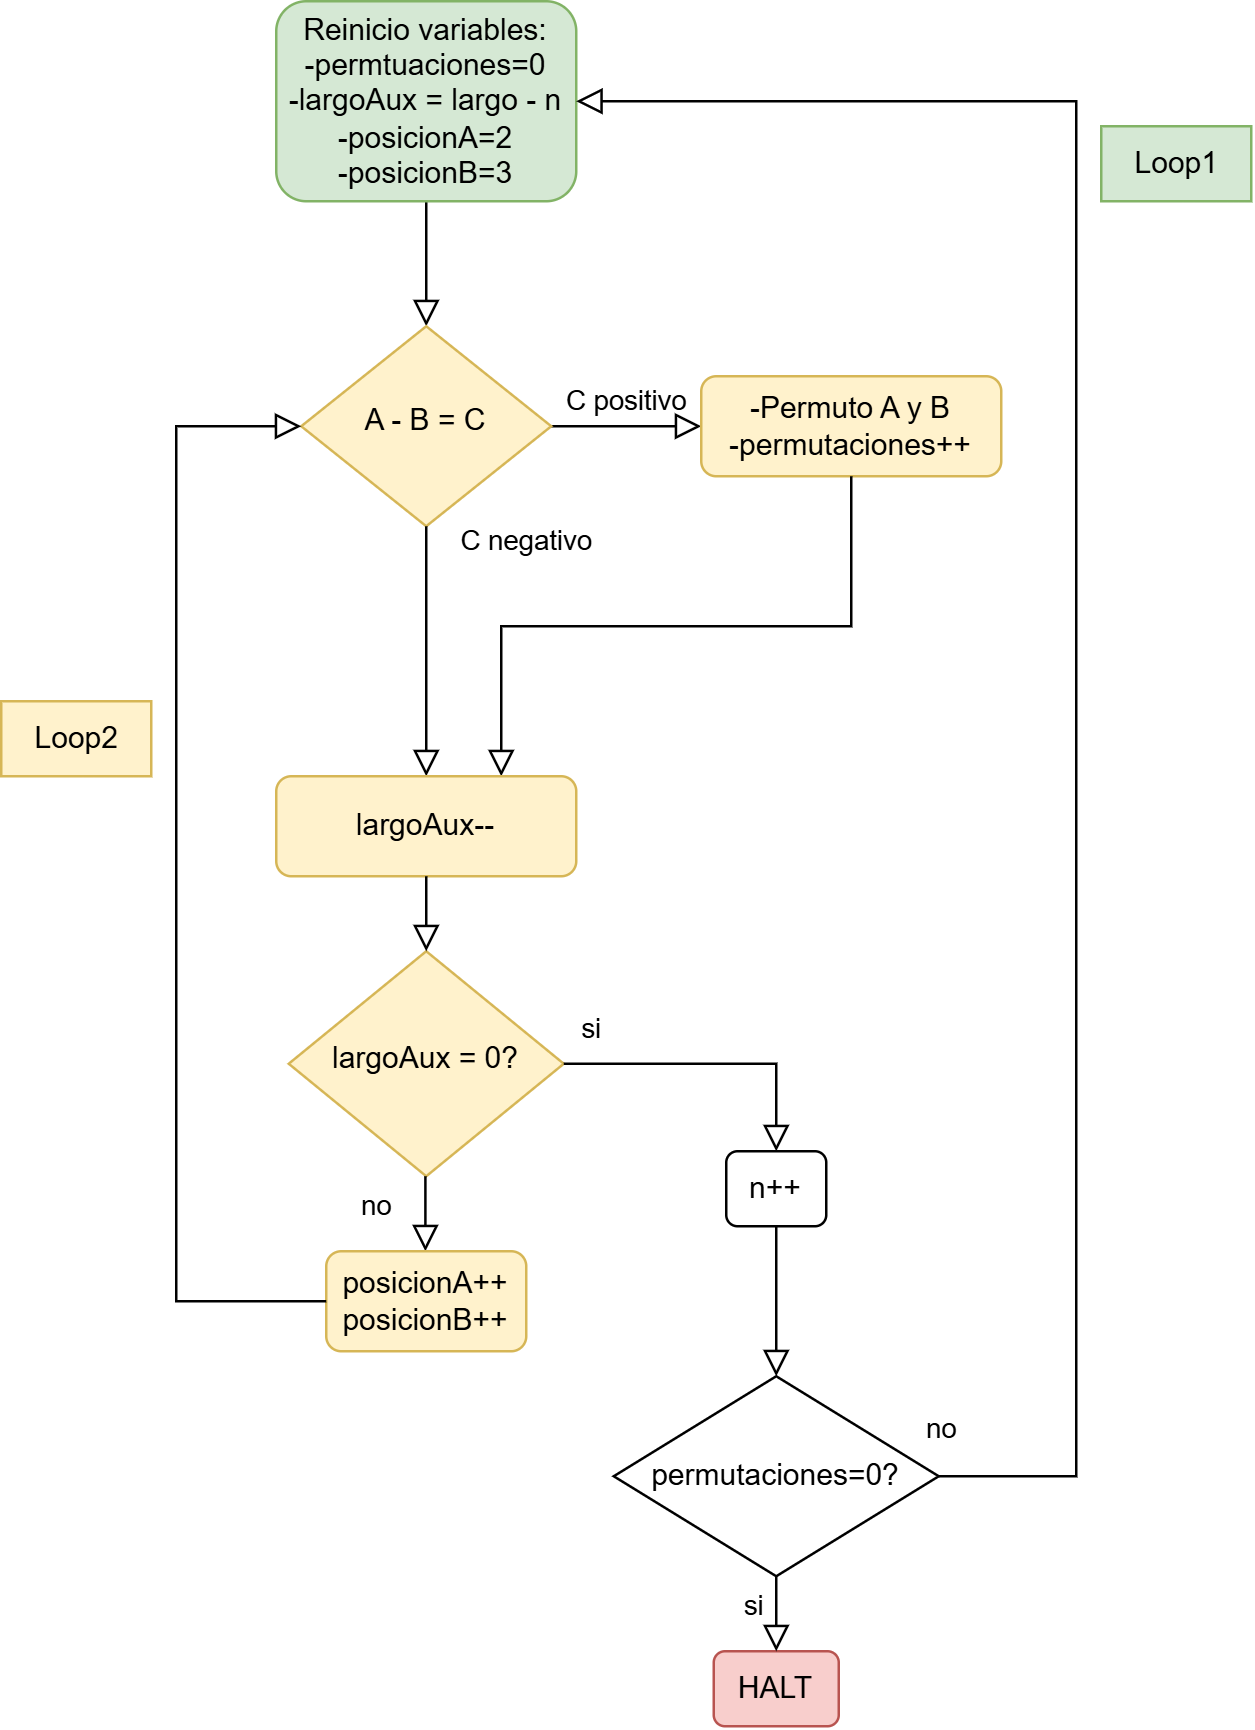

The diagram above was exported from draw.io. Its source (the exported page's mxGraphModel, read from the mxfile embedded in the PNG):
<mxGraphModel dx="1277" dy="716" grid="1" gridSize="10" guides="1" tooltips="1" connect="1" arrows="1" fold="1" page="1" pageScale="1" pageWidth="827" pageHeight="1169" math="0" shadow="0">
  <root>
    <mxCell id="WIyWlLk6GJQsqaUBKTNV-0" />
    <mxCell id="WIyWlLk6GJQsqaUBKTNV-1" parent="WIyWlLk6GJQsqaUBKTNV-0" />
    <mxCell id="WIyWlLk6GJQsqaUBKTNV-2" value="" style="rounded=0;html=1;jettySize=auto;orthogonalLoop=1;fontSize=11;endArrow=block;endFill=0;endSize=8;strokeWidth=1;shadow=0;labelBackgroundColor=none;edgeStyle=orthogonalEdgeStyle;" parent="WIyWlLk6GJQsqaUBKTNV-1" source="WIyWlLk6GJQsqaUBKTNV-3" target="WIyWlLk6GJQsqaUBKTNV-6" edge="1">
      <mxGeometry relative="1" as="geometry" />
    </mxCell>
    <mxCell id="WIyWlLk6GJQsqaUBKTNV-3" value="Reinicio variables:&lt;div&gt;-permtuaciones=0&lt;/div&gt;&lt;div&gt;-largoAux = largo - n&lt;/div&gt;&lt;div&gt;-posicionA=2&lt;/div&gt;&lt;div&gt;-posicionB=3&lt;/div&gt;" style="rounded=1;whiteSpace=wrap;html=1;fontSize=12;glass=0;strokeWidth=1;shadow=0;fillColor=#d5e8d4;strokeColor=#82b366;" parent="WIyWlLk6GJQsqaUBKTNV-1" vertex="1">
      <mxGeometry x="160" y="40" width="120" height="80" as="geometry" />
    </mxCell>
    <mxCell id="WIyWlLk6GJQsqaUBKTNV-5" value="C positivo" style="edgeStyle=orthogonalEdgeStyle;rounded=0;html=1;jettySize=auto;orthogonalLoop=1;fontSize=11;endArrow=block;endFill=0;endSize=8;strokeWidth=1;shadow=0;labelBackgroundColor=none;" parent="WIyWlLk6GJQsqaUBKTNV-1" source="WIyWlLk6GJQsqaUBKTNV-6" target="WIyWlLk6GJQsqaUBKTNV-7" edge="1">
      <mxGeometry y="10" relative="1" as="geometry">
        <mxPoint as="offset" />
      </mxGeometry>
    </mxCell>
    <mxCell id="WIyWlLk6GJQsqaUBKTNV-6" value="A - B = C" style="rhombus;whiteSpace=wrap;html=1;shadow=0;fontFamily=Helvetica;fontSize=12;align=center;strokeWidth=1;spacing=6;spacingTop=-4;fillColor=#fff2cc;strokeColor=#d6b656;" parent="WIyWlLk6GJQsqaUBKTNV-1" vertex="1">
      <mxGeometry x="170" y="170" width="100" height="80" as="geometry" />
    </mxCell>
    <mxCell id="WIyWlLk6GJQsqaUBKTNV-7" value="-Permuto A y B&lt;div&gt;-permutaciones++&lt;/div&gt;" style="rounded=1;whiteSpace=wrap;html=1;fontSize=12;glass=0;strokeWidth=1;shadow=0;fillColor=#fff2cc;strokeColor=#d6b656;" parent="WIyWlLk6GJQsqaUBKTNV-1" vertex="1">
      <mxGeometry x="330" y="190" width="120" height="40" as="geometry" />
    </mxCell>
    <mxCell id="WIyWlLk6GJQsqaUBKTNV-8" value="C negativo" style="rounded=0;html=1;jettySize=auto;orthogonalLoop=1;fontSize=11;endArrow=block;endFill=0;endSize=8;strokeWidth=1;shadow=0;labelBackgroundColor=none;edgeStyle=orthogonalEdgeStyle;exitX=0.5;exitY=1;exitDx=0;exitDy=0;" parent="WIyWlLk6GJQsqaUBKTNV-1" source="WIyWlLk6GJQsqaUBKTNV-6" target="WIyWlLk6GJQsqaUBKTNV-11" edge="1">
      <mxGeometry x="-0.8889" y="40" relative="1" as="geometry">
        <mxPoint as="offset" />
        <mxPoint x="220" y="370" as="sourcePoint" />
      </mxGeometry>
    </mxCell>
    <mxCell id="WIyWlLk6GJQsqaUBKTNV-9" value="" style="edgeStyle=orthogonalEdgeStyle;rounded=0;html=1;jettySize=auto;orthogonalLoop=1;fontSize=11;endArrow=block;endFill=0;endSize=8;strokeWidth=1;shadow=0;labelBackgroundColor=none;exitX=0.5;exitY=1;exitDx=0;exitDy=0;entryX=0.75;entryY=0;entryDx=0;entryDy=0;" parent="WIyWlLk6GJQsqaUBKTNV-1" source="WIyWlLk6GJQsqaUBKTNV-7" target="WIyWlLk6GJQsqaUBKTNV-11" edge="1">
      <mxGeometry y="10" relative="1" as="geometry">
        <mxPoint as="offset" />
        <mxPoint x="490.03" y="350" as="sourcePoint" />
        <mxPoint x="390" y="360" as="targetPoint" />
      </mxGeometry>
    </mxCell>
    <mxCell id="WIyWlLk6GJQsqaUBKTNV-11" value="largoAux--" style="rounded=1;whiteSpace=wrap;html=1;fontSize=12;glass=0;strokeWidth=1;shadow=0;fillColor=#fff2cc;strokeColor=#d6b656;" parent="WIyWlLk6GJQsqaUBKTNV-1" vertex="1">
      <mxGeometry x="160" y="350" width="120" height="40" as="geometry" />
    </mxCell>
    <mxCell id="eGklb1wBObMqbzhag7lc-3" value="largoAux = 0?" style="rhombus;whiteSpace=wrap;html=1;shadow=0;fontFamily=Helvetica;fontSize=12;align=center;strokeWidth=1;spacing=6;spacingTop=-4;fillColor=#fff2cc;strokeColor=#d6b656;" vertex="1" parent="WIyWlLk6GJQsqaUBKTNV-1">
      <mxGeometry x="165" y="420" width="110" height="90" as="geometry" />
    </mxCell>
    <mxCell id="eGklb1wBObMqbzhag7lc-5" value="" style="rounded=0;html=1;jettySize=auto;orthogonalLoop=1;fontSize=11;endArrow=block;endFill=0;endSize=8;strokeWidth=1;shadow=0;labelBackgroundColor=none;edgeStyle=orthogonalEdgeStyle;exitX=0.5;exitY=1;exitDx=0;exitDy=0;entryX=0.5;entryY=0;entryDx=0;entryDy=0;" edge="1" parent="WIyWlLk6GJQsqaUBKTNV-1" source="WIyWlLk6GJQsqaUBKTNV-11" target="eGklb1wBObMqbzhag7lc-3">
      <mxGeometry x="-0.8889" y="40" relative="1" as="geometry">
        <mxPoint as="offset" />
        <mxPoint x="330" y="400" as="sourcePoint" />
        <mxPoint x="330" y="500" as="targetPoint" />
      </mxGeometry>
    </mxCell>
    <mxCell id="eGklb1wBObMqbzhag7lc-7" value="" style="rounded=0;html=1;jettySize=auto;orthogonalLoop=1;fontSize=11;endArrow=block;endFill=0;endSize=8;strokeWidth=1;shadow=0;labelBackgroundColor=none;edgeStyle=orthogonalEdgeStyle;exitX=0.5;exitY=1;exitDx=0;exitDy=0;entryX=0.5;entryY=0;entryDx=0;entryDy=0;" edge="1" parent="WIyWlLk6GJQsqaUBKTNV-1">
      <mxGeometry x="-0.8889" y="40" relative="1" as="geometry">
        <mxPoint as="offset" />
        <mxPoint x="219.66" y="510" as="sourcePoint" />
        <mxPoint x="219.66" y="540" as="targetPoint" />
      </mxGeometry>
    </mxCell>
    <mxCell id="eGklb1wBObMqbzhag7lc-10" value="no" style="edgeLabel;html=1;align=center;verticalAlign=middle;resizable=0;points=[];" vertex="1" connectable="0" parent="eGklb1wBObMqbzhag7lc-7">
      <mxGeometry x="-0.2429" relative="1" as="geometry">
        <mxPoint x="-20" as="offset" />
      </mxGeometry>
    </mxCell>
    <mxCell id="eGklb1wBObMqbzhag7lc-8" value="posicionA++&lt;div&gt;posicionB++&lt;/div&gt;" style="rounded=1;whiteSpace=wrap;html=1;fillColor=#fff2cc;strokeColor=#d6b656;" vertex="1" parent="WIyWlLk6GJQsqaUBKTNV-1">
      <mxGeometry x="180" y="540" width="80" height="40" as="geometry" />
    </mxCell>
    <mxCell id="eGklb1wBObMqbzhag7lc-9" value="" style="rounded=0;html=1;jettySize=auto;orthogonalLoop=1;fontSize=11;endArrow=block;endFill=0;endSize=8;strokeWidth=1;shadow=0;labelBackgroundColor=none;edgeStyle=orthogonalEdgeStyle;exitX=0;exitY=0.5;exitDx=0;exitDy=0;entryX=0;entryY=0.5;entryDx=0;entryDy=0;" edge="1" parent="WIyWlLk6GJQsqaUBKTNV-1" source="eGklb1wBObMqbzhag7lc-8" target="WIyWlLk6GJQsqaUBKTNV-6">
      <mxGeometry x="-0.8889" y="40" relative="1" as="geometry">
        <mxPoint as="offset" />
        <mxPoint x="100" y="520" as="sourcePoint" />
        <mxPoint x="100" y="550" as="targetPoint" />
        <Array as="points">
          <mxPoint x="120" y="560" />
          <mxPoint x="120" y="210" />
        </Array>
      </mxGeometry>
    </mxCell>
    <mxCell id="eGklb1wBObMqbzhag7lc-11" value="n++" style="rounded=1;whiteSpace=wrap;html=1;" vertex="1" parent="WIyWlLk6GJQsqaUBKTNV-1">
      <mxGeometry x="340" y="500" width="40" height="30" as="geometry" />
    </mxCell>
    <mxCell id="eGklb1wBObMqbzhag7lc-12" value="" style="rounded=0;html=1;jettySize=auto;orthogonalLoop=1;fontSize=11;endArrow=block;endFill=0;endSize=8;strokeWidth=1;shadow=0;labelBackgroundColor=none;edgeStyle=orthogonalEdgeStyle;exitX=1;exitY=0.5;exitDx=0;exitDy=0;entryX=0.5;entryY=0;entryDx=0;entryDy=0;" edge="1" parent="WIyWlLk6GJQsqaUBKTNV-1" source="eGklb1wBObMqbzhag7lc-3" target="eGklb1wBObMqbzhag7lc-11">
      <mxGeometry x="-0.8889" y="40" relative="1" as="geometry">
        <mxPoint as="offset" />
        <mxPoint x="350" y="440" as="sourcePoint" />
        <mxPoint x="350" y="470" as="targetPoint" />
      </mxGeometry>
    </mxCell>
    <mxCell id="eGklb1wBObMqbzhag7lc-13" value="si" style="edgeLabel;html=1;align=center;verticalAlign=middle;resizable=0;points=[];" vertex="1" connectable="0" parent="eGklb1wBObMqbzhag7lc-12">
      <mxGeometry x="0.0954" y="-2" relative="1" as="geometry">
        <mxPoint x="-55" y="-17" as="offset" />
      </mxGeometry>
    </mxCell>
    <mxCell id="eGklb1wBObMqbzhag7lc-14" value="permutaciones=0?" style="rhombus;whiteSpace=wrap;html=1;" vertex="1" parent="WIyWlLk6GJQsqaUBKTNV-1">
      <mxGeometry x="295" y="590" width="130" height="80" as="geometry" />
    </mxCell>
    <mxCell id="eGklb1wBObMqbzhag7lc-15" value="" style="rounded=0;html=1;jettySize=auto;orthogonalLoop=1;fontSize=11;endArrow=block;endFill=0;endSize=8;strokeWidth=1;shadow=0;labelBackgroundColor=none;edgeStyle=orthogonalEdgeStyle;exitX=0.5;exitY=1;exitDx=0;exitDy=0;entryX=0.5;entryY=0;entryDx=0;entryDy=0;" edge="1" parent="WIyWlLk6GJQsqaUBKTNV-1" source="eGklb1wBObMqbzhag7lc-11" target="eGklb1wBObMqbzhag7lc-14">
      <mxGeometry x="-0.8889" y="40" relative="1" as="geometry">
        <mxPoint as="offset" />
        <mxPoint x="260" y="610" as="sourcePoint" />
        <mxPoint x="260" y="640" as="targetPoint" />
      </mxGeometry>
    </mxCell>
    <mxCell id="eGklb1wBObMqbzhag7lc-16" value="HALT" style="rounded=1;whiteSpace=wrap;html=1;fillColor=#f8cecc;strokeColor=#b85450;" vertex="1" parent="WIyWlLk6GJQsqaUBKTNV-1">
      <mxGeometry x="335" y="700" width="50" height="30" as="geometry" />
    </mxCell>
    <mxCell id="eGklb1wBObMqbzhag7lc-17" value="" style="rounded=0;html=1;jettySize=auto;orthogonalLoop=1;fontSize=11;endArrow=block;endFill=0;endSize=8;strokeWidth=1;shadow=0;labelBackgroundColor=none;edgeStyle=orthogonalEdgeStyle;exitX=0.5;exitY=1;exitDx=0;exitDy=0;entryX=0.5;entryY=0;entryDx=0;entryDy=0;" edge="1" parent="WIyWlLk6GJQsqaUBKTNV-1" source="eGklb1wBObMqbzhag7lc-14" target="eGklb1wBObMqbzhag7lc-16">
      <mxGeometry x="-0.8889" y="40" relative="1" as="geometry">
        <mxPoint as="offset" />
        <mxPoint x="275" y="670" as="sourcePoint" />
        <mxPoint x="275" y="700" as="targetPoint" />
      </mxGeometry>
    </mxCell>
    <mxCell id="eGklb1wBObMqbzhag7lc-18" value="si" style="edgeLabel;html=1;align=center;verticalAlign=middle;resizable=0;points=[];" vertex="1" connectable="0" parent="eGklb1wBObMqbzhag7lc-17">
      <mxGeometry x="-0.2416" y="-3" relative="1" as="geometry">
        <mxPoint x="-7" as="offset" />
      </mxGeometry>
    </mxCell>
    <mxCell id="eGklb1wBObMqbzhag7lc-19" value="" style="rounded=0;html=1;jettySize=auto;orthogonalLoop=1;fontSize=11;endArrow=block;endFill=0;endSize=8;strokeWidth=1;shadow=0;labelBackgroundColor=none;edgeStyle=orthogonalEdgeStyle;exitX=1;exitY=0.5;exitDx=0;exitDy=0;entryX=1;entryY=0.5;entryDx=0;entryDy=0;" edge="1" parent="WIyWlLk6GJQsqaUBKTNV-1" source="eGklb1wBObMqbzhag7lc-14" target="WIyWlLk6GJQsqaUBKTNV-3">
      <mxGeometry x="-0.8889" y="40" relative="1" as="geometry">
        <mxPoint as="offset" />
        <mxPoint x="480" y="570" as="sourcePoint" />
        <mxPoint x="480" y="600" as="targetPoint" />
        <Array as="points">
          <mxPoint x="480" y="630" />
          <mxPoint x="480" y="80" />
        </Array>
      </mxGeometry>
    </mxCell>
    <mxCell id="eGklb1wBObMqbzhag7lc-20" value="no" style="edgeLabel;html=1;align=center;verticalAlign=middle;resizable=0;points=[];" vertex="1" connectable="0" parent="eGklb1wBObMqbzhag7lc-19">
      <mxGeometry x="-0.9207" y="2" relative="1" as="geometry">
        <mxPoint x="-31" y="-18" as="offset" />
      </mxGeometry>
    </mxCell>
    <mxCell id="eGklb1wBObMqbzhag7lc-21" value="Loop1" style="text;html=1;align=center;verticalAlign=middle;resizable=0;points=[];autosize=1;strokeColor=#82b366;fillColor=#d5e8d4;" vertex="1" parent="WIyWlLk6GJQsqaUBKTNV-1">
      <mxGeometry x="490" y="90" width="60" height="30" as="geometry" />
    </mxCell>
    <mxCell id="eGklb1wBObMqbzhag7lc-22" value="Loop2" style="text;html=1;align=center;verticalAlign=middle;resizable=0;points=[];autosize=1;strokeColor=#d6b656;fillColor=#fff2cc;" vertex="1" parent="WIyWlLk6GJQsqaUBKTNV-1">
      <mxGeometry x="50" y="320" width="60" height="30" as="geometry" />
    </mxCell>
  </root>
</mxGraphModel>